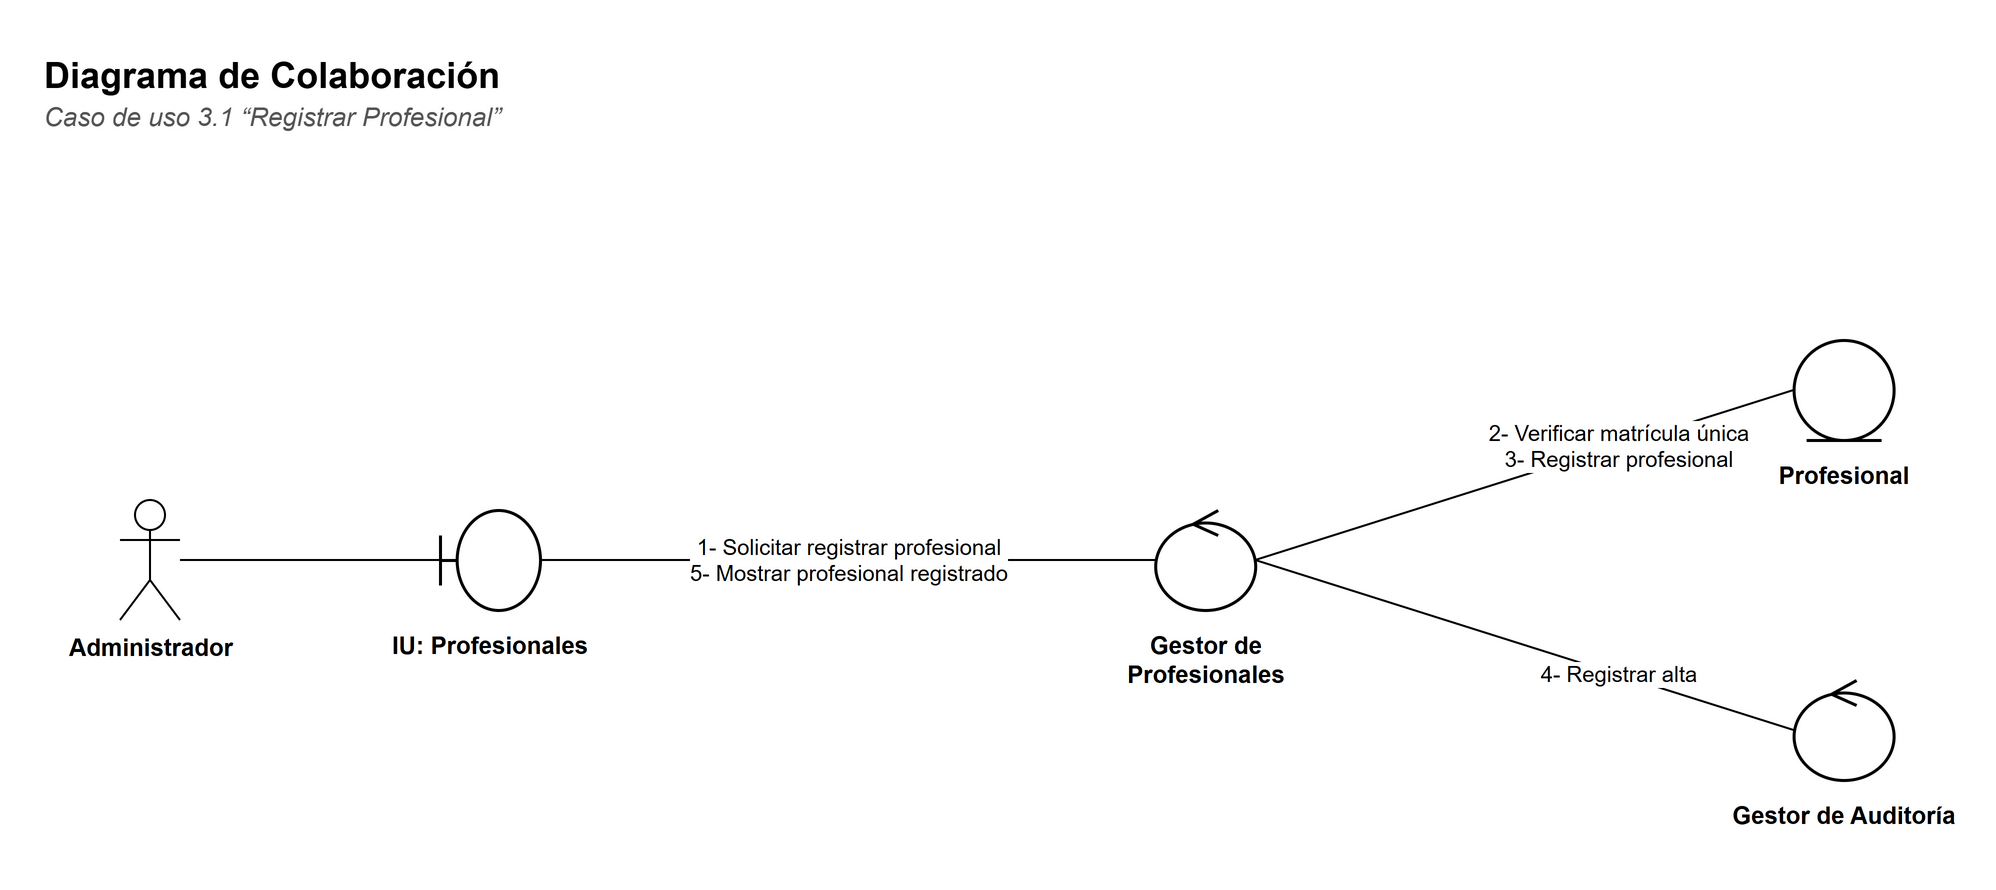

The diagram above was exported from draw.io. Its source (the exported page's mxGraphModel, read from the mxfile embedded in the PNG):
<mxGraphModel dx="1400" dy="900" grid="1" gridSize="10" guides="1" tooltips="1" connect="1" arrows="1" fold="1" page="1" pageScale="1" pageWidth="1061.8000000000002" pageHeight="490" background="#FFFFFF" math="0" shadow="0">
  <root>
    <mxCell id="0" />
    <mxCell id="1" parent="0" />
    <mxCell id="c3" value="&lt;b&gt;Diagrama de Colaboración&lt;/b&gt;" style="text;html=1;strokeColor=none;fillColor=none;align=left;verticalAlign=top;whiteSpace=wrap;fontFamily=Helvetica;fontSize=18;" vertex="1" parent="1">
      <mxGeometry x="30" y="30" width="900" height="26" as="geometry" />
    </mxCell>
    <mxCell id="c4" value="&lt;i&gt;Caso de uso 3.1 “Registrar Profesional”&lt;/i&gt;" style="text;html=1;strokeColor=none;fillColor=none;align=left;verticalAlign=top;whiteSpace=wrap;fontFamily=Helvetica;fontSize=13;fontColor=#555555;" vertex="1" parent="1">
      <mxGeometry x="30" y="54" width="900" height="20" as="geometry" />
    </mxCell>
    <mxCell id="c5" value="Administrador" style="shape=umlActor;verticalLabelPosition=bottom;verticalAlign=top;html=1;outlineConnect=0;fillColor=#FFFFFF;strokeColor=#000000;fontFamily=Helvetica;fontSize=12;fontStyle=1;" vertex="1" parent="1">
      <mxGeometry x="70" y="260.0" width="30" height="60" as="geometry" />
    </mxCell>
    <mxCell id="c6" value="" style="shape=umlBoundary;html=1;fillColor=#FFFFFF;strokeColor=#000000;strokeWidth=1.5;" vertex="1" parent="1">
      <mxGeometry x="230" y="265.0" width="50" height="50" as="geometry" />
    </mxCell>
    <mxCell id="c7" value="&lt;b&gt;IU: Profesionales&lt;/b&gt;" style="text;html=1;strokeColor=none;fillColor=none;align=left;verticalAlign=top;whiteSpace=wrap;fontFamily=Helvetica;align=center;fontSize=12;" vertex="1" parent="1">
      <mxGeometry x="190.0" y="319.0" width="130" height="40" as="geometry" />
    </mxCell>
    <mxCell id="c8" value="" style="shape=umlControl;html=1;fillColor=#FFFFFF;strokeColor=#000000;strokeWidth=1.5;" vertex="1" parent="1">
      <mxGeometry x="587.6" y="265.0" width="50" height="50" as="geometry" />
    </mxCell>
    <mxCell id="c9" value="&lt;b&gt;Gestor de Profesionales&lt;/b&gt;" style="text;html=1;strokeColor=none;fillColor=none;align=left;verticalAlign=top;whiteSpace=wrap;fontFamily=Helvetica;align=center;fontSize=12;" vertex="1" parent="1">
      <mxGeometry x="547.6" y="319.0" width="130" height="40" as="geometry" />
    </mxCell>
    <mxCell id="c10" value="" style="shape=umlEntity;html=1;fillColor=#FFFFFF;strokeColor=#000000;strokeWidth=1.5;" vertex="1" parent="1">
      <mxGeometry x="906.8000000000001" y="180.0" width="50" height="50" as="geometry" />
    </mxCell>
    <mxCell id="c11" value="&lt;b&gt;Profesional&lt;/b&gt;" style="text;html=1;strokeColor=none;fillColor=none;align=left;verticalAlign=top;whiteSpace=wrap;fontFamily=Helvetica;align=center;fontSize=12;" vertex="1" parent="1">
      <mxGeometry x="866.8000000000001" y="234.0" width="130" height="40" as="geometry" />
    </mxCell>
    <mxCell id="c12" value="" style="shape=umlControl;html=1;fillColor=#FFFFFF;strokeColor=#000000;strokeWidth=1.5;" vertex="1" parent="1">
      <mxGeometry x="906.8000000000001" y="350.0" width="50" height="50" as="geometry" />
    </mxCell>
    <mxCell id="c13" value="&lt;b&gt;Gestor de Auditoría&lt;/b&gt;" style="text;html=1;strokeColor=none;fillColor=none;align=left;verticalAlign=top;whiteSpace=wrap;fontFamily=Helvetica;align=center;fontSize=12;" vertex="1" parent="1">
      <mxGeometry x="866.8000000000001" y="404.0" width="130" height="40" as="geometry" />
    </mxCell>
    <mxCell id="c14" value="" style="edgeStyle=none;html=1;endArrow=none;endFill=0;strokeColor=#000000;fontFamily=Helvetica;fontSize=11;labelBackgroundColor=#FFFFFF;" edge="1" parent="1" source="c5" target="c6">
      <mxGeometry relative="1" as="geometry" />
    </mxCell>
    <mxCell id="c15" value="1- Solicitar registrar profesional&lt;br&gt;5- Mostrar profesional registrado" style="edgeStyle=none;html=1;endArrow=none;endFill=0;strokeColor=#000000;fontFamily=Helvetica;fontSize=11;labelBackgroundColor=#FFFFFF;fontSize=11;exitX=1;exitY=0.5;exitDx=0;exitDy=0;entryX=0;entryY=0.5;entryDx=0;entryDy=0;" edge="1" parent="1" source="c6" target="c8">
      <mxGeometry relative="1" as="geometry" />
    </mxCell>
    <mxCell id="c16" value="2- Verificar matrícula única&lt;br&gt;3- Registrar profesional" style="edgeStyle=none;html=1;endArrow=none;endFill=0;strokeColor=#000000;fontFamily=Helvetica;fontSize=11;labelBackgroundColor=#FFFFFF;fontSize=11;exitX=1;exitY=0.5;exitDx=0;exitDy=0;entryX=0;entryY=0.5;entryDx=0;entryDy=0;" edge="1" parent="1" source="c8" target="c10">
      <mxGeometry x="0.35" relative="1" as="geometry" />
    </mxCell>
    <mxCell id="c17" value="4- Registrar alta" style="edgeStyle=none;html=1;endArrow=none;endFill=0;strokeColor=#000000;fontFamily=Helvetica;fontSize=11;labelBackgroundColor=#FFFFFF;fontSize=11;exitX=1;exitY=0.5;exitDx=0;exitDy=0;entryX=0;entryY=0.5;entryDx=0;entryDy=0;" edge="1" parent="1" source="c8" target="c12">
      <mxGeometry x="0.35" relative="1" as="geometry" />
    </mxCell>
  </root>
</mxGraphModel>